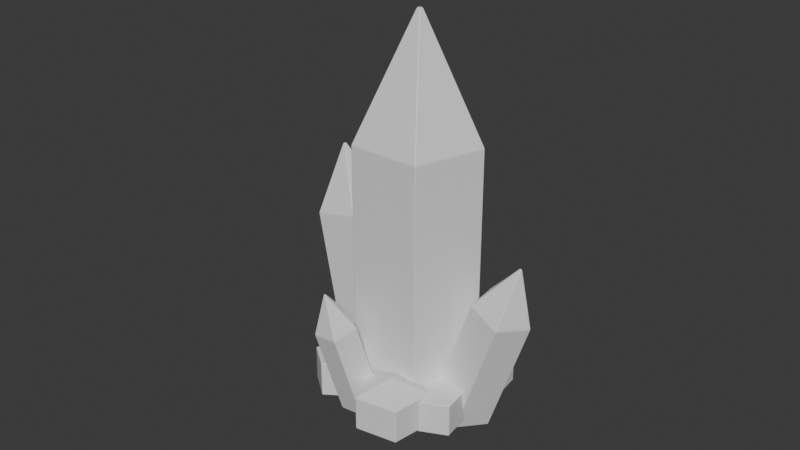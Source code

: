 # Source: Crystal_Group_03.blend  (saved by Blender 5.2.45; exported with 4.5.12 LTS)
import bpy
from mathutils import Matrix  # noqa: F401  (used for matrix-valued properties, if any)

bpy.ops.wm.read_factory_settings(use_empty=True)
scene = bpy.context.scene
scene.name = 'Scene'

# ---- materials (node trees are filled in below, after node groups)
mat_crystal_mat = bpy.data.materials.new('Crystal_mat')

# ---- material node trees
mat_crystal_mat.use_nodes = True; mat_crystal_mat.node_tree.nodes.clear()
_N = mat_crystal_mat.node_tree.nodes; _L = mat_crystal_mat.node_tree.links
n0 = _N.new('ShaderNodeBsdfPrincipled'); n0.name = 'Principled BSDF'; n0.location = (-200, 100)
n0.inputs[10].default_value = 0.005
n1 = _N.new('ShaderNodeOutputMaterial'); n1.name = 'Material Output'; n1.location = (200, 100)
_L.new(n0.outputs[0], n1.inputs[0])
n1.is_active_output = True

# ---- world
world_world = bpy.data.worlds.new('World'); scene.world = world_world
world_world.use_nodes = True; world_world.node_tree.nodes.clear()
_N = world_world.node_tree.nodes; _L = world_world.node_tree.links
n0 = _N.new('ShaderNodeOutputWorld'); n0.name = 'World Output'; n0.location = (200, 100)
n1 = _N.new('ShaderNodeBackground'); n1.name = 'Background'; n1.location = (-200, 100)
n1.inputs[0].default_value = (0.05088, 0.05088, 0.05088, 1.0)
_L.new(n1.outputs[0], n0.inputs[0])
n0.is_active_output = True
world_world.color = (0.05088, 0.05088, 0.05088)
world_world.sun_shadow_jitter_overblur = 0.0

# ---- meshes
me_cylinder_001 = bpy.data.meshes.new('Cylinder.001')
me_cylinder_001.from_pydata([(9.313e-10, 1.0, -1.345), (0.0, 1.0, 1.0), (0.9511, 0.309, -1.345), (0.9511, 0.309, 1.0), (0.5878, -0.809, -1.345), (0.5878, -0.809, 1.0), (-0.5878, -0.809, -1.345), (-0.5878, -0.809, 1.0), (-0.9511, 0.309, -1.345), (-0.9511, 0.309, 1.0), (0.04448, 0.01445, 1.907), (1.297e-07, 0.04677, 1.907), (0.02749, -0.03784, 1.907), (-0.02749, -0.03784, 1.907), (-0.04448, 0.01445, 1.907), (1.45, -1.439, -1.476), (1.796, -2.738, 2.178), (0.7489, -3.209, -1.636), (1.095, -4.508, 2.018), (-1.173, -3.116, -1.575), (-0.8268, -4.415, 2.079), (-1.659, -1.288, -1.378), (-1.313, -2.587, 2.276), (-0.03823, -0.2516, -1.317), (0.3076, -1.551, 2.337), (0.4098, -3.812, 3.828), (0.4426, -3.73, 3.835), (0.3199, -3.808, 3.831), (0.2972, -3.722, 3.84), (0.373, -3.674, 3.843), (-0.6282, -0.02513, -1.245), (-0.5913, -0.1637, -0.8548), (-0.3988, -0.6741, -1.316), (-0.3619, -0.8127, -0.9263), (-0.9574, -1.095, -1.344), (-0.9205, -1.234, -0.9537), (-1.532, -0.7062, -1.289), (-1.495, -0.8448, -0.8992), (-1.328, -0.04497, -1.228), (-1.292, -0.1836, -0.838), (-1.77, -1.979, -1.374), (-1.724, -2.151, -0.889), (-0.7856, -2.528, -1.455), (-0.7397, -2.7, -0.9707), (-1.021, -3.624, -1.559), (-0.9754, -3.796, -1.075), (-2.151, -3.752, -1.542), (-2.106, -3.924, -1.057), (-2.614, -2.735, -1.427), (-2.568, -2.907, -0.9425), (0.8486, -1.666, -1.486), (0.8938, -1.836, -1.009), (1.653, -1.052, -1.446), (1.698, -1.222, -0.9683), (2.487, -1.609, -1.524), (2.533, -1.779, -1.047), (2.199, -2.568, -1.613), (2.244, -2.737, -1.136), (1.186, -2.602, -1.589), (1.231, -2.772, -1.112), (0.2504, -1.215, -1.359), (0.3004, -1.403, -0.8311), (0.1729, -0.06263, -1.241), (0.2229, -0.2505, -0.7129), (1.264, 0.3763, -1.226), (1.314, 0.1884, -0.698), (2.015, -0.5049, -1.335), (2.065, -0.6928, -0.8069), (1.389, -1.488, -1.418), (1.439, -1.676, -0.8891), (-1.244, -1.64, -1.309), (-1.838, -2.08, 0.00242), (-1.471, -2.234, -1.394), (-2.064, -2.675, -0.08324), (-2.108, -2.176, -1.47), (-2.702, -2.617, -0.1595), (-2.276, -1.546, -1.432), (-2.87, -1.987, -0.121), (-1.742, -1.214, -1.332), (-2.336, -1.655, -0.02095), (-2.592, -2.406, 0.4624), (-2.582, -2.378, 0.4664), (-2.622, -2.403, 0.4588), (-2.63, -2.374, 0.4606), (-2.605, -2.358, 0.4653), (-1.358, -0.2545, -1.273), (-1.31, -0.4356, -0.7636), (-1.175, -1.023, -1.355), (-1.126, -1.204, -0.8459), (-1.863, -1.439, -1.379), (-1.814, -1.62, -0.8693), (-2.471, -0.9273, -1.311), (-2.423, -1.108, -0.8015), (-2.159, -0.1953, -1.245), (-2.111, -0.3763, -0.7361), (1.091, -3.179, -1.722), (1.487, -4.885, -0.09614), (0.5495, -3.875, -1.891), (0.9459, -5.58, -0.2654), (-0.3385, -3.677, -1.771), (0.05797, -5.383, -0.1454), (-0.3458, -2.859, -1.528), (0.05065, -4.565, 0.0981), (0.5376, -2.552, -1.498), (0.9341, -4.257, 0.1285), (0.8643, -5.641, 0.5797), (0.8896, -5.609, 0.5876), (0.8228, -5.632, 0.5853), (0.8224, -5.594, 0.5967), (0.8638, -5.579, 0.5981), (1.112, -2.351, -1.51), (1.156, -2.517, -1.044), (1.885, -2.529, -1.548), (1.929, -2.695, -1.083), (1.944, -3.309, -1.629), (1.988, -3.474, -1.163), (1.209, -3.612, -1.639), (1.253, -3.778, -1.174), (0.6943, -3.02, -1.566), (0.7384, -3.186, -1.1), (-1.001, -2.962, -1.515), (-0.9574, -3.128, -1.049), (-0.229, -3.14, -1.553), (-0.1849, -3.306, -1.088), (-0.1694, -3.919, -1.633), (-0.1253, -4.085, -1.168), (-0.905, -4.223, -1.644), (-0.8609, -4.389, -1.178), (-1.419, -3.631, -1.571), (-1.375, -3.797, -1.105), (-1.531, -3.12, -0.8218), (-1.616, -3.073, -0.8148), (-1.552, -3.214, -0.8307), (-1.649, -3.225, -0.8292), (-1.688, -3.138, -0.8194), (1.749, -2.124, -0.7259), (1.692, -2.167, -0.7287), (1.808, -2.163, -0.7315), (1.788, -2.231, -0.7378), (1.716, -2.234, -0.7361), (1.386, -0.7452, -0.713), (1.394, -0.8636, -0.7251), (1.498, -0.7002, -0.7115), (1.575, -0.7907, -0.7226), (1.511, -0.8917, -0.7311)], [], [(0, 1, 3, 2), (2, 3, 5, 4), (4, 5, 7, 6), (5, 3, 10, 12), (6, 7, 9, 8), (8, 9, 1, 0), (0, 2, 4, 6, 8), (10, 11, 14, 13, 12), (1, 9, 14, 11), (3, 1, 11, 10), (7, 5, 12, 13), (9, 7, 13, 14), (15, 16, 18, 17), (17, 18, 20, 19), (19, 20, 22, 21), (20, 18, 25, 27), (21, 22, 24, 23), (23, 24, 16, 15), (15, 17, 19, 21, 23), (25, 26, 29, 28, 27), (16, 24, 29, 26), (18, 16, 26, 25), (22, 20, 27, 28), (24, 22, 28, 29), (30, 31, 33, 32), (32, 33, 35, 34), (34, 35, 37, 36), (33, 31, 39, 37, 35), (36, 37, 39, 38), (38, 39, 31, 30), (30, 32, 34, 36, 38), (40, 41, 43, 42), (42, 43, 45, 44), (44, 45, 47, 46), (49, 47, 133, 134), (46, 47, 49, 48), (48, 49, 41, 40), (40, 42, 44, 46, 48), (50, 51, 53, 52), (52, 53, 55, 54), (54, 55, 57, 56), (59, 57, 138, 139), (56, 57, 59, 58), (58, 59, 51, 50), (50, 52, 54, 56, 58), (60, 61, 63, 62), (62, 63, 65, 64), (64, 65, 67, 66), (69, 67, 143, 144), (66, 67, 69, 68), (68, 69, 61, 60), (60, 62, 64, 66, 68), (70, 71, 73, 72), (72, 73, 75, 74), (74, 75, 77, 76), (75, 73, 80, 82), (76, 77, 79, 78), (78, 79, 71, 70), (70, 72, 74, 76, 78), (80, 81, 84, 83, 82), (71, 79, 84, 81), (73, 71, 81, 80), (77, 75, 82, 83), (79, 77, 83, 84), (85, 86, 88, 87), (87, 88, 90, 89), (89, 90, 92, 91), (88, 86, 94, 92, 90), (91, 92, 94, 93), (93, 94, 86, 85), (85, 87, 89, 91, 93), (95, 96, 98, 97), (97, 98, 100, 99), (99, 100, 102, 101), (100, 98, 105, 107), (101, 102, 104, 103), (103, 104, 96, 95), (95, 97, 99, 101, 103), (105, 106, 109, 108, 107), (96, 104, 109, 106), (98, 96, 106, 105), (102, 100, 107, 108), (104, 102, 108, 109), (110, 111, 113, 112), (112, 113, 115, 114), (114, 115, 117, 116), (113, 111, 119, 117, 115), (116, 117, 119, 118), (118, 119, 111, 110), (110, 112, 114, 116, 118), (120, 121, 123, 122), (122, 123, 125, 124), (124, 125, 127, 126), (123, 121, 129, 127, 125), (126, 127, 129, 128), (128, 129, 121, 120), (120, 122, 124, 126, 128), (130, 131, 134, 133, 132), (45, 43, 130, 132), (41, 49, 134, 131), (43, 41, 131, 130), (47, 45, 132, 133), (135, 136, 139, 138, 137), (55, 53, 135, 137), (51, 59, 139, 136), (53, 51, 136, 135), (57, 55, 137, 138), (140, 141, 144, 143, 142), (65, 63, 140, 142), (61, 69, 144, 141), (63, 61, 141, 140), (67, 65, 142, 143)])
_uv = me_cylinder_001.uv_layers.new(name='UVMap')
_uv.uv.foreach_set('vector', [0.0003822, 0.0003823, 0.25, 0.0003822, 0.25, 0.1002, 0.0003822, 0.1002, 0.0003822, 0.1002, 0.25, 0.1002, 0.25, 0.2001, 0.0003822, 0.2001, 0.0003822, 0.2001, 0.25, 0.2001, 0.25, 0.2999, 0.0003822, 0.2999, 0.25, 0.2001, 0.25, 0.1002, 0.25, 0.1002, 0.25, 0.2001, 0.0003822, 0.2999, 0.25, 0.2999, 0.25, 0.3998, 0.0003822, 0.3998, 0.0003822, 0.3998, 0.25, 0.3998, 0.25, 0.4996, 0.0003823, 0.4996, 0.839, 0.4751, 0.839, 0.4469, 0.8122, 0.4382, 0.7957, 0.461, 0.8122, 0.4838, 0.9025, 0.5439, 0.9025, 0.6848, 0.7686, 0.7283, 0.6858, 0.6143, 0.7686, 0.5004, 0.25, 0.4996, 0.25, 0.3998, 0.25, 0.3998, 0.25, 0.4996, 0.25, 0.1002, 0.25, 0.0003822, 0.25, 0.0003822, 0.25, 0.1002, 0.25, 0.2999, 0.25, 0.2001, 0.25, 0.2001, 0.25, 0.2999, 0.25, 0.3998, 0.25, 0.2999, 0.25, 0.2999, 0.25, 0.3998, 0.0003822, 0.5004, 0.25, 0.5004, 0.25, 0.6002, 0.0003823, 0.6002, 0.0003823, 0.6002, 0.25, 0.6002, 0.25, 0.7001, 0.0003823, 0.7001, 0.0003823, 0.7001, 0.25, 0.7001, 0.25, 0.7999, 0.0003823, 0.7999, 0.25, 0.7001, 0.25, 0.6002, 0.25, 0.6002, 0.25, 0.7001, 0.0003823, 0.7999, 0.25, 0.7999, 0.25, 0.8998, 0.0003823, 0.8998, 0.0003823, 0.8998, 0.25, 0.8998, 0.25, 0.9996, 0.0003823, 0.9996, 0.7515, 0.4751, 0.7783, 0.4838, 0.7949, 0.461, 0.7783, 0.4382, 0.7515, 0.4469, 0.8409, 0.1335, 0.8559, 0.1284, 0.8652, 0.1413, 0.8559, 0.1542, 0.8409, 0.1494, 0.25, 0.9996, 0.25, 0.8998, 0.25, 0.8998, 0.25, 0.9996, 0.25, 0.6002, 0.25, 0.5004, 0.25, 0.5004, 0.25, 0.6002, 0.25, 0.7999, 0.25, 0.7001, 0.25, 0.7001, 0.25, 0.7999, 0.25, 0.8998, 0.25, 0.7999, 0.25, 0.7999, 0.25, 0.8998, 0.3402, 0.7291, 0.4288, 0.7291, 0.4288, 0.7645, 0.3402, 0.7645, 0.3402, 0.7645, 0.4288, 0.7645, 0.4288, 0.8, 0.3402, 0.8, 0.3402, 0.8, 0.4288, 0.8, 0.4288, 0.8354, 0.3402, 0.8354, 0.7454, 0.8917, 0.6978, 0.8762, 0.6978, 0.8262, 0.7454, 0.8107, 0.7748, 0.8512, 0.3402, 0.8354, 0.4288, 0.8354, 0.4288, 0.8709, 0.3402, 0.8709, 0.3402, 0.8709, 0.4288, 0.8709, 0.4288, 0.9063, 0.3402, 0.9063, 0.8409, 0.1801, 0.8468, 0.1882, 0.8563, 0.1851, 0.8563, 0.1751, 0.8468, 0.172, 0.4296, 0.7291, 0.5182, 0.7291, 0.5182, 0.7645, 0.4296, 0.7645, 0.4296, 0.7645, 0.5182, 0.7645, 0.5182, 0.8, 0.4296, 0.8, 0.4296, 0.8, 0.5182, 0.8, 0.5182, 0.8354, 0.4296, 0.8354, 0.5182, 0.8709, 0.5182, 0.8354, 0.5182, 0.8354, 0.5182, 0.8709, 0.4296, 0.8354, 0.5182, 0.8354, 0.5182, 0.8709, 0.4296, 0.8709, 0.4296, 0.8709, 0.5182, 0.8709, 0.5182, 0.9063, 0.4296, 0.9063, 0.8505, 0.1889, 0.8409, 0.192, 0.8409, 0.202, 0.8505, 0.2051, 0.8563, 0.197, 0.6076, 0.9063, 0.519, 0.9063, 0.519, 0.8709, 0.6076, 0.8709, 0.6076, 0.8709, 0.519, 0.8709, 0.519, 0.8354, 0.6076, 0.8354, 0.6076, 0.8354, 0.519, 0.8354, 0.519, 0.8, 0.6076, 0.8, 0.519, 0.7645, 0.519, 0.8, 0.519, 0.8, 0.519, 0.7645, 0.6076, 0.8, 0.519, 0.8, 0.519, 0.7645, 0.6076, 0.7645, 0.6076, 0.7645, 0.519, 0.7645, 0.519, 0.7291, 0.6076, 0.7291, 0.8409, 0.3526, 0.8505, 0.3557, 0.8563, 0.3476, 0.8505, 0.3395, 0.8409, 0.3426, 0.7515, 0.0003822, 0.8402, 0.0003822, 0.8402, 0.03584, 0.7515, 0.03584, 0.7515, 0.03584, 0.8402, 0.03584, 0.8402, 0.07129, 0.7515, 0.07129, 0.7515, 0.07129, 0.8402, 0.07129, 0.8402, 0.1068, 0.7515, 0.1068, 0.8402, 0.1422, 0.8402, 0.1068, 0.8402, 0.1068, 0.8402, 0.1422, 0.7515, 0.1068, 0.8402, 0.1068, 0.8402, 0.1422, 0.7515, 0.1422, 0.7515, 0.1422, 0.8402, 0.1422, 0.8402, 0.1777, 0.7515, 0.1777, 0.8409, 0.1681, 0.8505, 0.1712, 0.8563, 0.1631, 0.8505, 0.155, 0.8409, 0.1581, 0.5004, 0.4996, 0.2508, 0.4996, 0.2508, 0.3998, 0.5004, 0.3998, 0.5004, 0.3998, 0.2508, 0.3998, 0.2628, 0.2965, 0.4726, 0.2968, 0.4726, 0.2968, 0.2628, 0.2965, 0.2755, 0.1965, 0.4772, 0.1867, 0.2628, 0.2965, 0.2508, 0.3998, 0.2508, 0.3998, 0.2508, 0.2999, 0.4772, 0.1867, 0.2755, 0.1965, 0.2508, 0.1002, 0.5004, 0.1002, 0.5004, 0.1002, 0.2508, 0.1002, 0.2508, 0.0003823, 0.5004, 0.0003823, 0.8409, 0.09079, 0.8409, 0.119, 0.8677, 0.1277, 0.8843, 0.1049, 0.8677, 0.08208, 0.3336, 0.5004, 0.4675, 0.5439, 0.4675, 0.6848, 0.3336, 0.7283, 0.2508, 0.6143, 0.2508, 0.0003823, 0.2508, 0.1002, 0.2508, 0.1002, 0.2508, 0.0003823, 0.2508, 0.3998, 0.2508, 0.4996, 0.2508, 0.4996, 0.2508, 0.3998, 0.2755, 0.1965, 0.2628, 0.2965, 0.2508, 0.2999, 0.2508, 0.2001, 0.2508, 0.1002, 0.2755, 0.1965, 0.2508, 0.2001, 0.2508, 0.1002, 0.8402, 0.3557, 0.7515, 0.3557, 0.7515, 0.3203, 0.8402, 0.3203, 0.8402, 0.3203, 0.7515, 0.3203, 0.7515, 0.2848, 0.8402, 0.2848, 0.8402, 0.2848, 0.7515, 0.2848, 0.7515, 0.2493, 0.8402, 0.2493, 0.7809, 0.3565, 0.8285, 0.3719, 0.8285, 0.4219, 0.7809, 0.4374, 0.7515, 0.3969, 0.8402, 0.2493, 0.7515, 0.2493, 0.7515, 0.2139, 0.8402, 0.2139, 0.8402, 0.2139, 0.7515, 0.2139, 0.7515, 0.1784, 0.8402, 0.1784, 0.8409, 0.219, 0.8505, 0.2221, 0.8563, 0.214, 0.8505, 0.2059, 0.8409, 0.209, 0.5011, 0.0003822, 0.7508, 0.0003822, 0.7508, 0.1002, 0.5011, 0.1002, 0.5011, 0.1002, 0.7508, 0.1002, 0.7508, 0.2001, 0.5011, 0.2001, 0.5011, 0.2001, 0.7508, 0.2001, 0.7508, 0.2999, 0.5011, 0.2999, 0.7508, 0.2001, 0.7508, 0.1002, 0.7508, 0.1002, 0.7508, 0.2001, 0.5011, 0.2999, 0.7508, 0.2999, 0.7508, 0.3998, 0.5011, 0.3998, 0.5011, 0.3998, 0.7508, 0.3998, 0.7508, 0.4996, 0.5011, 0.4996, 0.8666, 0.4382, 0.8398, 0.4469, 0.8398, 0.4751, 0.8666, 0.4838, 0.8832, 0.461, 0.4683, 0.6143, 0.5511, 0.5004, 0.685, 0.5439, 0.685, 0.6848, 0.5511, 0.7283, 0.7508, 0.4996, 0.7508, 0.3998, 0.7508, 0.3998, 0.7508, 0.4996, 0.7508, 0.1002, 0.7508, 0.0003822, 0.7508, 0.0003822, 0.7508, 0.1002, 0.7508, 0.2999, 0.7508, 0.2001, 0.7508, 0.2001, 0.7508, 0.2999, 0.7508, 0.3998, 0.7508, 0.2999, 0.7508, 0.2999, 0.7508, 0.3998, 0.2508, 0.7291, 0.3394, 0.7291, 0.3394, 0.7645, 0.2508, 0.7645, 0.2508, 0.7645, 0.3394, 0.7645, 0.3394, 0.8, 0.2508, 0.8, 0.2508, 0.8, 0.3394, 0.8, 0.3394, 0.8354, 0.2508, 0.8354, 0.7755, 0.8512, 0.8049, 0.8107, 0.8525, 0.8262, 0.8525, 0.8762, 0.8049, 0.8917, 0.2508, 0.8354, 0.3394, 0.8354, 0.3394, 0.8709, 0.2508, 0.8709, 0.2508, 0.8709, 0.3394, 0.8709, 0.3394, 0.9063, 0.2508, 0.9063, 0.8505, 0.3056, 0.8409, 0.3087, 0.8409, 0.3187, 0.8505, 0.3218, 0.8563, 0.3137, 0.6084, 0.7291, 0.697, 0.7291, 0.697, 0.7645, 0.6084, 0.7645, 0.6084, 0.7645, 0.697, 0.7645, 0.697, 0.8, 0.6084, 0.8, 0.6084, 0.8, 0.697, 0.8, 0.697, 0.8354, 0.6084, 0.8354, 0.9179, 0.04085, 0.8885, 0.08131, 0.8409, 0.06586, 0.8409, 0.01584, 0.8885, 0.0003823, 0.6084, 0.8354, 0.697, 0.8354, 0.697, 0.8709, 0.6084, 0.8709, 0.6084, 0.8709, 0.697, 0.8709, 0.697, 0.9063, 0.6084, 0.9063, 0.8505, 0.3388, 0.8563, 0.3307, 0.8505, 0.3226, 0.8409, 0.3256, 0.8409, 0.3357, 0.8525, 0.7945, 0.8049, 0.81, 0.7755, 0.7695, 0.8049, 0.7291, 0.8525, 0.7445, 0.5182, 0.8, 0.5182, 0.7645, 0.5182, 0.7645, 0.5182, 0.8, 0.5182, 0.9063, 0.5182, 0.8709, 0.5182, 0.8709, 0.5182, 0.9063, 0.5182, 0.7645, 0.5182, 0.7291, 0.5182, 0.7291, 0.5182, 0.7645, 0.5182, 0.8354, 0.5182, 0.8, 0.5182, 0.8, 0.5182, 0.8354, 0.9062, 0.3969, 0.8768, 0.4374, 0.8293, 0.4219, 0.8293, 0.3719, 0.8768, 0.3565, 0.519, 0.8354, 0.519, 0.8709, 0.519, 0.8709, 0.519, 0.8354, 0.519, 0.7291, 0.519, 0.7645, 0.519, 0.7645, 0.519, 0.7291, 0.519, 0.8709, 0.519, 0.9063, 0.519, 0.9063, 0.519, 0.8709, 0.519, 0.8, 0.519, 0.8354, 0.519, 0.8354, 0.519, 0.8, 0.7748, 0.7445, 0.7748, 0.7945, 0.7272, 0.81, 0.6978, 0.7695, 0.7272, 0.7291, 0.8402, 0.07129, 0.8402, 0.03584, 0.8402, 0.03584, 0.8402, 0.07129, 0.8402, 0.1777, 0.8402, 0.1422, 0.8402, 0.1422, 0.8402, 0.1777, 0.8402, 0.03584, 0.8402, 0.0003822, 0.8402, 0.0003822, 0.8402, 0.03584, 0.8402, 0.1068, 0.8402, 0.07129, 0.8402, 0.07129, 0.8402, 0.1068])
me_cylinder_001.materials.append(mat_crystal_mat)
me_cylinder_001.update()

# ---- objects
ob_cylinder_001 = bpy.data.objects.new('Cylinder.001', me_cylinder_001)

# ---- transforms, parenting, visibility, modifiers, constraints
ob_cylinder_001.location = (-1.253, 0.3366, -0.5973)
ob_cylinder_001.rotation_euler = (-0.187, -0.04945, 1.315)
ob_cylinder_001.scale = (0.5533, 0.5533, 1.04)
_m = ob_cylinder_001.modifiers.new('Bevel', 'BEVEL')
_m.width = 0.03
_m.width_pct = 0.03
_m.segments = 3
_m.harden_normals = True

# ---- collection membership
scene.collection.objects.link(ob_cylinder_001)

# ---- scene / render settings (as saved in the file)
scene.frame_start = 1; scene.frame_end = 250; scene.frame_set(1)
scene.render.engine = 'BLENDER_EEVEE_NEXT'
scene.render.bake_bias = 0.0
scene.render.bake_samples = 0
scene.render.compositor_device = 'GPU'
scene.eevee.use_volume_custom_range = False
scene.eevee.fast_gi_thickness_near = 0.1
scene.eevee.fast_gi_thickness_far = 0.0
scene.eevee.ray_tracing_options.screen_trace_thickness = 0.1
bpy.context.view_layer.update()

# ---- added for rendering (the .blend has no active camera and no usable light): camera, sun
cam_auto = bpy.data.cameras.new('AutoCamera')
cam_auto.lens = 50.0
cam_auto.sensor_width = 36.0
cam_auto.clip_end = 1000.0
ob_auto_camera = bpy.data.objects.new('AutoCamera', cam_auto)
scene.collection.objects.link(ob_auto_camera)
ob_auto_camera.location = (8.42532, -10.4972, 7.57724)
ob_auto_camera.rotation_euler = (1.09748, -7.21219e-08, 0.694738)
scene.camera = ob_auto_camera
light_auto_sun = bpy.data.lights.new('AutoSun', 'SUN')
light_auto_sun.energy = 3.0
light_auto_sun.angle = 0.0523599
ob_auto_sun = bpy.data.objects.new('AutoSun', light_auto_sun)
scene.collection.objects.link(ob_auto_sun)
ob_auto_sun.rotation_euler = (0.872665, 0.174533, 0.523599)
bpy.context.view_layer.update()
